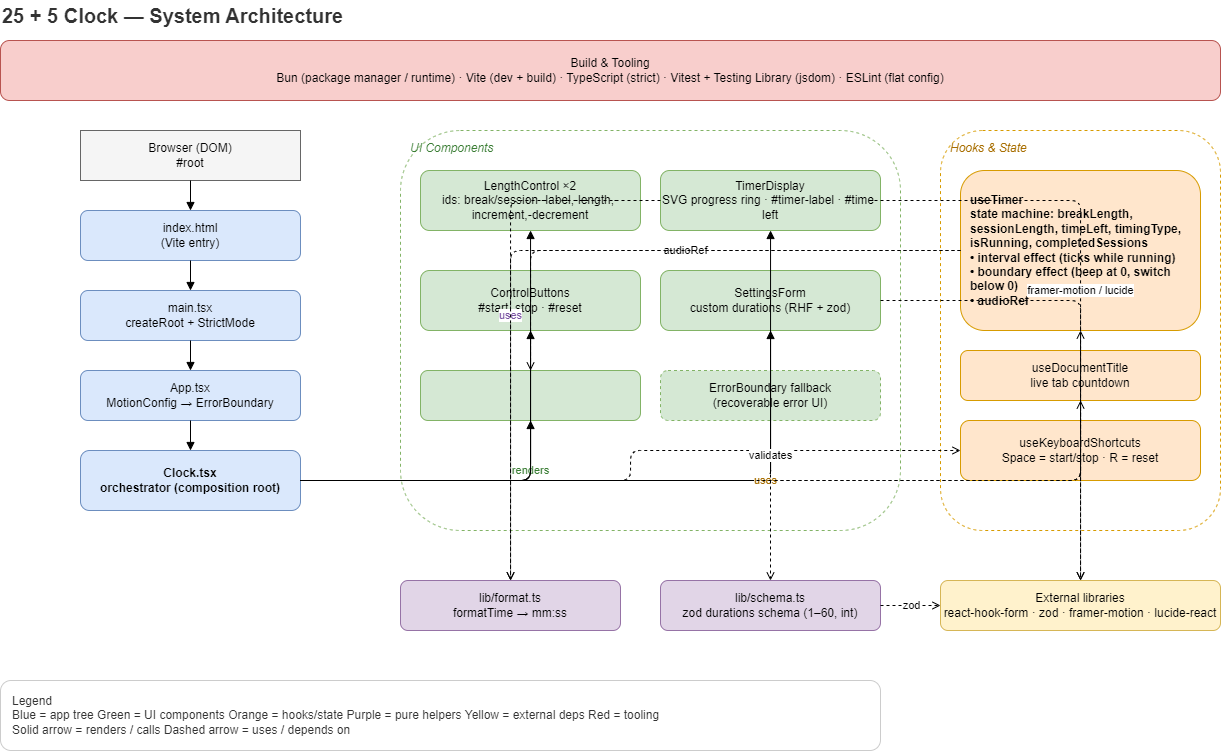

The diagram above was exported from draw.io. Its source (the exported page's mxGraphModel, read from the mxfile embedded in the PNG):
<mxGraphModel dx="1093" dy="636" grid="1" gridSize="10" guides="1" tooltips="1" connect="1" arrows="1" fold="1" page="1" pageScale="1" pageWidth="1300" pageHeight="900" math="0" shadow="0">
  <root>
    <mxCell id="0" />
    <mxCell id="1" parent="0" />
    <mxCell id="title" value="25 + 5 Clock — System Architecture" style="text;html=1;fontSize=20;fontStyle=1;align=left;verticalAlign=middle;fontColor=#333333;" parent="1" vertex="1">
      <mxGeometry x="40" y="20" width="560" height="30" as="geometry" />
    </mxCell>
    <mxCell id="tooling" value="Build &amp; Tooling&#10;Bun (package manager / runtime)  ·  Vite (dev + build)  ·  TypeScript (strict)  ·  Vitest + Testing Library (jsdom)  ·  ESLint (flat config)" style="rounded=1;whiteSpace=wrap;html=1;fillColor=#f8cecc;strokeColor=#b85450;fontColor=#000000;align=center;spacing=6;" parent="1" vertex="1">
      <mxGeometry x="40" y="60" width="1220" height="60" as="geometry" />
    </mxCell>
    <mxCell id="browser" value="Browser (DOM)&#10;#root" style="rounded=0;whiteSpace=wrap;html=1;fillColor=#f5f5f5;strokeColor=#666666;fontColor=#000000;" parent="1" vertex="1">
      <mxGeometry x="120" y="150" width="220" height="50" as="geometry" />
    </mxCell>
    <mxCell id="indexhtml" value="index.html&#10;(Vite entry)" style="rounded=1;whiteSpace=wrap;html=1;fillColor=#dae8fc;strokeColor=#6c8ebf;fontColor=#000000;" parent="1" vertex="1">
      <mxGeometry x="120" y="230" width="220" height="50" as="geometry" />
    </mxCell>
    <mxCell id="maintsx" value="main.tsx&#10;createRoot + StrictMode" style="rounded=1;whiteSpace=wrap;html=1;fillColor=#dae8fc;strokeColor=#6c8ebf;fontColor=#000000;" parent="1" vertex="1">
      <mxGeometry x="120" y="310" width="220" height="50" as="geometry" />
    </mxCell>
    <mxCell id="app" value="App.tsx&#10;MotionConfig → ErrorBoundary" style="rounded=1;whiteSpace=wrap;html=1;fillColor=#dae8fc;strokeColor=#6c8ebf;fontColor=#000000;" parent="1" vertex="1">
      <mxGeometry x="120" y="390" width="220" height="50" as="geometry" />
    </mxCell>
    <mxCell id="clock" value="Clock.tsx&#10;orchestrator (composition root)" style="rounded=1;whiteSpace=wrap;html=1;fillColor=#dae8fc;strokeColor=#6c8ebf;fontColor=#000000;fontStyle=1;" parent="1" vertex="1">
      <mxGeometry x="120" y="470" width="220" height="60" as="geometry" />
    </mxCell>
    <mxCell id="uilayer" value="UI Components" style="rounded=1;whiteSpace=wrap;html=1;fillColor=none;strokeColor=#82b366;dashed=1;verticalAlign=top;fontColor=#3a7d34;fontStyle=2;align=left;spacingLeft=8;spacingTop=4;" parent="1" vertex="1">
      <mxGeometry x="440" y="150" width="500" height="400" as="geometry" />
    </mxCell>
    <mxCell id="lengthctrl" value="LengthControl ×2&#10;ids: break/session -label,-length,-increment,-decrement" style="rounded=1;whiteSpace=wrap;html=1;fillColor=#d5e8d4;strokeColor=#82b366;fontColor=#000000;" parent="1" vertex="1">
      <mxGeometry x="460" y="190" width="220" height="60" as="geometry" />
    </mxCell>
    <mxCell id="timerdisp" value="TimerDisplay&#10;SVG progress ring · #timer-label · #time-left" style="rounded=1;whiteSpace=wrap;html=1;fillColor=#d5e8d4;strokeColor=#82b366;fontColor=#000000;" parent="1" vertex="1">
      <mxGeometry x="700" y="190" width="220" height="60" as="geometry" />
    </mxCell>
    <mxCell id="controlbtn" value="ControlButtons&#10;#start_stop · #reset" style="rounded=1;whiteSpace=wrap;html=1;fillColor=#d5e8d4;strokeColor=#82b366;fontColor=#000000;" parent="1" vertex="1">
      <mxGeometry x="460" y="290" width="220" height="60" as="geometry" />
    </mxCell>
    <mxCell id="settingsform" value="SettingsForm&#10;custom durations (RHF + zod)" style="rounded=1;whiteSpace=wrap;html=1;fillColor=#d5e8d4;strokeColor=#82b366;fontColor=#000000;" parent="1" vertex="1">
      <mxGeometry x="700" y="290" width="220" height="60" as="geometry" />
    </mxCell>
    <mxCell id="audio" value="&lt;audio id=&quot;beep&quot;&gt;&#10;ref-driven alarm" style="rounded=1;whiteSpace=wrap;html=1;fillColor=#d5e8d4;strokeColor=#82b366;fontColor=#000000;" parent="1" vertex="1">
      <mxGeometry x="460" y="390" width="220" height="50" as="geometry" />
    </mxCell>
    <mxCell id="errfallback" value="ErrorBoundary fallback&#10;(recoverable error UI)" style="rounded=1;whiteSpace=wrap;html=1;fillColor=#d5e8d4;strokeColor=#82b366;fontColor=#000000;dashed=1;" parent="1" vertex="1">
      <mxGeometry x="700" y="390" width="220" height="50" as="geometry" />
    </mxCell>
    <mxCell id="hookslayer" value="Hooks &amp; State" style="rounded=1;whiteSpace=wrap;html=1;fillColor=none;strokeColor=#d79b00;dashed=1;verticalAlign=top;fontColor=#a86e00;fontStyle=2;align=left;spacingLeft=8;spacingTop=4;" parent="1" vertex="1">
      <mxGeometry x="980" y="150" width="280" height="400" as="geometry" />
    </mxCell>
    <mxCell id="usetimer" value="useTimer&#10;state machine: breakLength, sessionLength, timeLeft, timingType, isRunning, completedSessions&#10;• interval effect (ticks while running)&#10;• boundary effect (beep at 0, switch below 0)&#10;• audioRef" style="rounded=1;whiteSpace=wrap;html=1;fillColor=#ffe6cc;strokeColor=#d79b00;fontColor=#000000;fontStyle=1;align=left;spacingLeft=8;" parent="1" vertex="1">
      <mxGeometry x="1000" y="190" width="240" height="160" as="geometry" />
    </mxCell>
    <mxCell id="usetitle" value="useDocumentTitle&#10;live tab countdown" style="rounded=1;whiteSpace=wrap;html=1;fillColor=#ffe6cc;strokeColor=#d79b00;fontColor=#000000;" parent="1" vertex="1">
      <mxGeometry x="1000" y="370" width="240" height="50" as="geometry" />
    </mxCell>
    <mxCell id="usekeys" value="useKeyboardShortcuts&#10;Space = start/stop · R = reset" style="rounded=1;whiteSpace=wrap;html=1;fillColor=#ffe6cc;strokeColor=#d79b00;fontColor=#000000;" parent="1" vertex="1">
      <mxGeometry x="1000" y="440" width="240" height="60" as="geometry" />
    </mxCell>
    <mxCell id="format" value="lib/format.ts&#10;formatTime → mm:ss" style="rounded=1;whiteSpace=wrap;html=1;fillColor=#e1d5e7;strokeColor=#9673a6;fontColor=#000000;" parent="1" vertex="1">
      <mxGeometry x="440" y="600" width="220" height="50" as="geometry" />
    </mxCell>
    <mxCell id="schema" value="lib/schema.ts&#10;zod durations schema (1–60, int)" style="rounded=1;whiteSpace=wrap;html=1;fillColor=#e1d5e7;strokeColor=#9673a6;fontColor=#000000;" parent="1" vertex="1">
      <mxGeometry x="700" y="600" width="220" height="50" as="geometry" />
    </mxCell>
    <mxCell id="deps" value="External libraries&#10;react-hook-form  ·  zod  ·  framer-motion  ·  lucide-react" style="rounded=1;whiteSpace=wrap;html=1;fillColor=#fff2cc;strokeColor=#d6b656;fontColor=#000000;align=center;" parent="1" vertex="1">
      <mxGeometry x="980" y="600" width="280" height="50" as="geometry" />
    </mxCell>
    <mxCell id="legend" value="Legend&#10;Blue = app tree   Green = UI components   Orange = hooks/state   Purple = pure helpers   Yellow = external deps   Red = tooling&#10;Solid arrow = renders / calls      Dashed arrow = uses / depends on" style="rounded=1;whiteSpace=wrap;html=1;fillColor=#ffffff;strokeColor=#cccccc;fontColor=#333333;align=left;spacingLeft=10;verticalAlign=middle;" parent="1" vertex="1">
      <mxGeometry x="40" y="700" width="880" height="70" as="geometry" />
    </mxCell>
    <mxCell id="e1" style="edgeStyle=orthogonalEdgeStyle;rounded=1;html=1;endArrow=block;" parent="1" source="browser" target="indexhtml" edge="1">
      <mxGeometry relative="1" as="geometry" />
    </mxCell>
    <mxCell id="e2" style="edgeStyle=orthogonalEdgeStyle;rounded=1;html=1;endArrow=block;" parent="1" source="indexhtml" target="maintsx" edge="1">
      <mxGeometry relative="1" as="geometry" />
    </mxCell>
    <mxCell id="e3" style="edgeStyle=orthogonalEdgeStyle;rounded=1;html=1;endArrow=block;" parent="1" source="maintsx" target="app" edge="1">
      <mxGeometry relative="1" as="geometry" />
    </mxCell>
    <mxCell id="e4" style="edgeStyle=orthogonalEdgeStyle;rounded=1;html=1;endArrow=block;" parent="1" source="app" target="clock" edge="1">
      <mxGeometry relative="1" as="geometry" />
    </mxCell>
    <mxCell id="e5" value="renders" style="edgeStyle=orthogonalEdgeStyle;rounded=1;html=1;endArrow=block;fontColor=#3a7d34;" parent="1" source="clock" target="lengthctrl" edge="1">
      <mxGeometry relative="1" as="geometry" />
    </mxCell>
    <mxCell id="e6" style="edgeStyle=orthogonalEdgeStyle;rounded=1;html=1;endArrow=block;" parent="1" source="clock" target="timerdisp" edge="1">
      <mxGeometry relative="1" as="geometry" />
    </mxCell>
    <mxCell id="e7" style="edgeStyle=orthogonalEdgeStyle;rounded=1;html=1;endArrow=block;" parent="1" source="clock" target="controlbtn" edge="1">
      <mxGeometry relative="1" as="geometry" />
    </mxCell>
    <mxCell id="e8" style="edgeStyle=orthogonalEdgeStyle;rounded=1;html=1;endArrow=block;" parent="1" source="clock" target="settingsform" edge="1">
      <mxGeometry relative="1" as="geometry" />
    </mxCell>
    <mxCell id="e9" style="edgeStyle=orthogonalEdgeStyle;rounded=1;html=1;endArrow=block;" parent="1" source="clock" target="audio" edge="1">
      <mxGeometry relative="1" as="geometry" />
    </mxCell>
    <mxCell id="e10" value="uses" style="edgeStyle=orthogonalEdgeStyle;rounded=1;html=1;endArrow=open;dashed=1;fontColor=#a86e00;" parent="1" source="clock" target="usetimer" edge="1">
      <mxGeometry relative="1" as="geometry" />
    </mxCell>
    <mxCell id="e11" style="edgeStyle=orthogonalEdgeStyle;rounded=1;html=1;endArrow=open;dashed=1;" parent="1" source="clock" target="usetitle" edge="1">
      <mxGeometry relative="1" as="geometry" />
    </mxCell>
    <mxCell id="e12" style="edgeStyle=orthogonalEdgeStyle;rounded=1;html=1;endArrow=open;dashed=1;" parent="1" source="clock" target="usekeys" edge="1">
      <mxGeometry relative="1" as="geometry" />
    </mxCell>
    <mxCell id="e13" value="audioRef" style="edgeStyle=orthogonalEdgeStyle;rounded=1;html=1;endArrow=open;dashed=1;" parent="1" source="usetimer" target="audio" edge="1">
      <mxGeometry relative="1" as="geometry" />
    </mxCell>
    <mxCell id="e14" value="uses" style="edgeStyle=orthogonalEdgeStyle;rounded=1;html=1;endArrow=open;dashed=1;fontColor=#7a52a3;" parent="1" source="timerdisp" target="format" edge="1">
      <mxGeometry relative="1" as="geometry" />
    </mxCell>
    <mxCell id="e15" style="edgeStyle=orthogonalEdgeStyle;rounded=1;html=1;endArrow=open;dashed=1;" parent="1" source="usetimer" target="format" edge="1">
      <mxGeometry relative="1" as="geometry" />
    </mxCell>
    <mxCell id="e16" value="validates" style="edgeStyle=orthogonalEdgeStyle;rounded=1;html=1;endArrow=open;dashed=1;" parent="1" source="settingsform" target="schema" edge="1">
      <mxGeometry relative="1" as="geometry" />
    </mxCell>
    <mxCell id="e17" style="edgeStyle=orthogonalEdgeStyle;rounded=1;html=1;endArrow=open;dashed=1;" parent="1" source="settingsform" target="deps" edge="1">
      <mxGeometry relative="1" as="geometry" />
    </mxCell>
    <mxCell id="e18" value="zod" style="edgeStyle=orthogonalEdgeStyle;rounded=1;html=1;endArrow=open;dashed=1;" parent="1" source="schema" target="deps" edge="1">
      <mxGeometry relative="1" as="geometry" />
    </mxCell>
    <mxCell id="e19" value="framer-motion / lucide" style="edgeStyle=orthogonalEdgeStyle;rounded=1;html=1;endArrow=open;dashed=1;" parent="1" source="timerdisp" target="deps" edge="1">
      <mxGeometry relative="1" as="geometry" />
    </mxCell>
  </root>
</mxGraphModel>